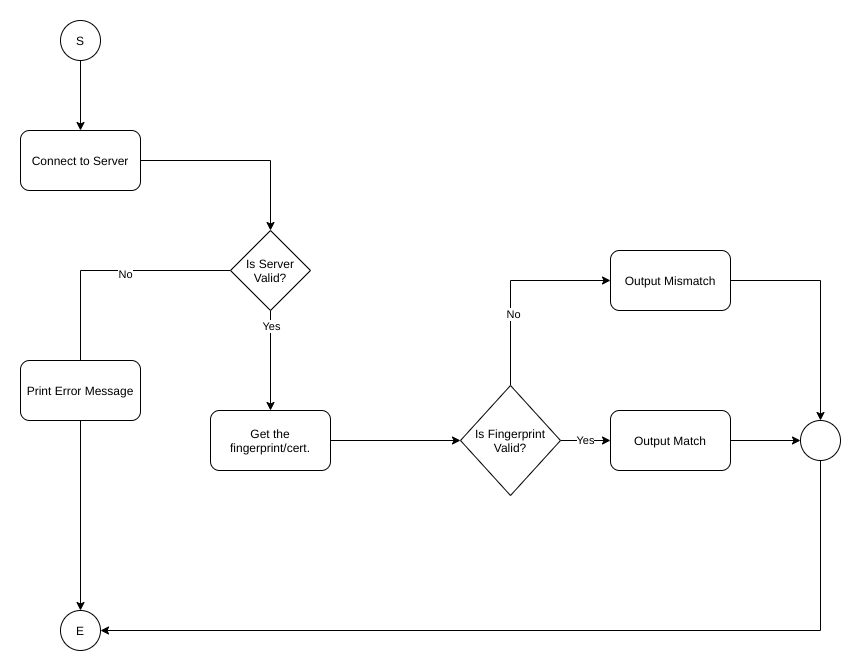

The diagram above was exported from draw.io. Its source (the exported page's mxGraphModel, read from the mxfile embedded in the PNG):
<mxGraphModel dx="1418" dy="845" grid="1" gridSize="10" guides="1" tooltips="1" connect="1" arrows="1" fold="1" page="1" pageScale="1" pageWidth="850" pageHeight="1100" math="0" shadow="0">
  <root>
    <mxCell id="GsSkFJw5-a65lNclOnjj-0" />
    <mxCell id="GsSkFJw5-a65lNclOnjj-1" parent="GsSkFJw5-a65lNclOnjj-0" />
    <mxCell id="GsSkFJw5-a65lNclOnjj-11" style="edgeStyle=orthogonalEdgeStyle;rounded=0;orthogonalLoop=1;jettySize=auto;html=1;" edge="1" parent="GsSkFJw5-a65lNclOnjj-1" source="GsSkFJw5-a65lNclOnjj-2" target="GsSkFJw5-a65lNclOnjj-4">
      <mxGeometry relative="1" as="geometry" />
    </mxCell>
    <mxCell id="GsSkFJw5-a65lNclOnjj-2" value="S" style="ellipse;whiteSpace=wrap;html=1;" vertex="1" parent="GsSkFJw5-a65lNclOnjj-1">
      <mxGeometry x="100" y="90" width="40" height="40" as="geometry" />
    </mxCell>
    <mxCell id="GsSkFJw5-a65lNclOnjj-3" value="E" style="ellipse;whiteSpace=wrap;html=1;" vertex="1" parent="GsSkFJw5-a65lNclOnjj-1">
      <mxGeometry x="100" y="680" width="40" height="40" as="geometry" />
    </mxCell>
    <mxCell id="GsSkFJw5-a65lNclOnjj-7" style="edgeStyle=orthogonalEdgeStyle;rounded=0;orthogonalLoop=1;jettySize=auto;html=1;entryX=0.5;entryY=0;entryDx=0;entryDy=0;" edge="1" parent="GsSkFJw5-a65lNclOnjj-1" source="GsSkFJw5-a65lNclOnjj-4" target="GsSkFJw5-a65lNclOnjj-6">
      <mxGeometry relative="1" as="geometry" />
    </mxCell>
    <mxCell id="GsSkFJw5-a65lNclOnjj-4" value="Connect to Server" style="rounded=1;whiteSpace=wrap;html=1;" vertex="1" parent="GsSkFJw5-a65lNclOnjj-1">
      <mxGeometry x="60" y="200" width="120" height="60" as="geometry" />
    </mxCell>
    <mxCell id="GsSkFJw5-a65lNclOnjj-13" style="edgeStyle=orthogonalEdgeStyle;rounded=0;orthogonalLoop=1;jettySize=auto;html=1;entryX=0;entryY=0.5;entryDx=0;entryDy=0;" edge="1" parent="GsSkFJw5-a65lNclOnjj-1" source="GsSkFJw5-a65lNclOnjj-5" target="GsSkFJw5-a65lNclOnjj-12">
      <mxGeometry relative="1" as="geometry" />
    </mxCell>
    <mxCell id="GsSkFJw5-a65lNclOnjj-5" value="Get the fingerprint/cert." style="rounded=1;whiteSpace=wrap;html=1;" vertex="1" parent="GsSkFJw5-a65lNclOnjj-1">
      <mxGeometry x="250" y="480" width="120" height="60" as="geometry" />
    </mxCell>
    <mxCell id="GsSkFJw5-a65lNclOnjj-8" style="edgeStyle=orthogonalEdgeStyle;rounded=0;orthogonalLoop=1;jettySize=auto;html=1;entryX=0.5;entryY=0;entryDx=0;entryDy=0;" edge="1" parent="GsSkFJw5-a65lNclOnjj-1" source="GsSkFJw5-a65lNclOnjj-6" target="GsSkFJw5-a65lNclOnjj-5">
      <mxGeometry relative="1" as="geometry" />
    </mxCell>
    <mxCell id="GsSkFJw5-a65lNclOnjj-9" value="Yes" style="edgeLabel;html=1;align=center;verticalAlign=middle;resizable=0;points=[];" vertex="1" connectable="0" parent="GsSkFJw5-a65lNclOnjj-8">
      <mxGeometry x="-0.6923" relative="1" as="geometry">
        <mxPoint as="offset" />
      </mxGeometry>
    </mxCell>
    <mxCell id="GsSkFJw5-a65lNclOnjj-10" style="edgeStyle=orthogonalEdgeStyle;rounded=0;orthogonalLoop=1;jettySize=auto;html=1;entryX=0.5;entryY=0;entryDx=0;entryDy=0;" edge="1" parent="GsSkFJw5-a65lNclOnjj-1" source="GsSkFJw5-a65lNclOnjj-6" target="GsSkFJw5-a65lNclOnjj-3">
      <mxGeometry relative="1" as="geometry" />
    </mxCell>
    <mxCell id="GsSkFJw5-a65lNclOnjj-24" value="No" style="edgeLabel;html=1;align=center;verticalAlign=middle;resizable=0;points=[];" vertex="1" connectable="0" parent="GsSkFJw5-a65lNclOnjj-10">
      <mxGeometry x="-0.5673" y="3" relative="1" as="geometry">
        <mxPoint as="offset" />
      </mxGeometry>
    </mxCell>
    <mxCell id="GsSkFJw5-a65lNclOnjj-6" value="Is Server Valid?" style="rhombus;whiteSpace=wrap;html=1;" vertex="1" parent="GsSkFJw5-a65lNclOnjj-1">
      <mxGeometry x="270" y="300" width="80" height="80" as="geometry" />
    </mxCell>
    <mxCell id="GsSkFJw5-a65lNclOnjj-16" style="edgeStyle=orthogonalEdgeStyle;rounded=0;orthogonalLoop=1;jettySize=auto;html=1;entryX=0;entryY=0.5;entryDx=0;entryDy=0;exitX=0.5;exitY=0;exitDx=0;exitDy=0;" edge="1" parent="GsSkFJw5-a65lNclOnjj-1" source="GsSkFJw5-a65lNclOnjj-12" target="GsSkFJw5-a65lNclOnjj-14">
      <mxGeometry relative="1" as="geometry" />
    </mxCell>
    <mxCell id="GsSkFJw5-a65lNclOnjj-18" value="No" style="edgeLabel;html=1;align=center;verticalAlign=middle;resizable=0;points=[];" vertex="1" connectable="0" parent="GsSkFJw5-a65lNclOnjj-16">
      <mxGeometry x="-0.2976" y="-2" relative="1" as="geometry">
        <mxPoint as="offset" />
      </mxGeometry>
    </mxCell>
    <mxCell id="GsSkFJw5-a65lNclOnjj-17" value="Yes" style="edgeStyle=orthogonalEdgeStyle;rounded=0;orthogonalLoop=1;jettySize=auto;html=1;" edge="1" parent="GsSkFJw5-a65lNclOnjj-1" source="GsSkFJw5-a65lNclOnjj-12" target="GsSkFJw5-a65lNclOnjj-15">
      <mxGeometry relative="1" as="geometry" />
    </mxCell>
    <mxCell id="GsSkFJw5-a65lNclOnjj-12" value="Is Fingerprint Valid?" style="rhombus;whiteSpace=wrap;html=1;" vertex="1" parent="GsSkFJw5-a65lNclOnjj-1">
      <mxGeometry x="500" y="455" width="100" height="110" as="geometry" />
    </mxCell>
    <mxCell id="GsSkFJw5-a65lNclOnjj-20" style="edgeStyle=orthogonalEdgeStyle;rounded=0;orthogonalLoop=1;jettySize=auto;html=1;entryX=0.5;entryY=0;entryDx=0;entryDy=0;" edge="1" parent="GsSkFJw5-a65lNclOnjj-1" source="GsSkFJw5-a65lNclOnjj-14" target="GsSkFJw5-a65lNclOnjj-19">
      <mxGeometry relative="1" as="geometry" />
    </mxCell>
    <mxCell id="GsSkFJw5-a65lNclOnjj-14" value="Output Mismatch" style="rounded=1;whiteSpace=wrap;html=1;" vertex="1" parent="GsSkFJw5-a65lNclOnjj-1">
      <mxGeometry x="650" y="320" width="120" height="60" as="geometry" />
    </mxCell>
    <mxCell id="GsSkFJw5-a65lNclOnjj-21" style="edgeStyle=orthogonalEdgeStyle;rounded=0;orthogonalLoop=1;jettySize=auto;html=1;entryX=0;entryY=0.5;entryDx=0;entryDy=0;" edge="1" parent="GsSkFJw5-a65lNclOnjj-1" source="GsSkFJw5-a65lNclOnjj-15" target="GsSkFJw5-a65lNclOnjj-19">
      <mxGeometry relative="1" as="geometry" />
    </mxCell>
    <mxCell id="GsSkFJw5-a65lNclOnjj-15" value="Output Match" style="rounded=1;whiteSpace=wrap;html=1;" vertex="1" parent="GsSkFJw5-a65lNclOnjj-1">
      <mxGeometry x="650" y="480" width="120" height="60" as="geometry" />
    </mxCell>
    <mxCell id="GsSkFJw5-a65lNclOnjj-22" style="edgeStyle=orthogonalEdgeStyle;rounded=0;orthogonalLoop=1;jettySize=auto;html=1;entryX=1;entryY=0.5;entryDx=0;entryDy=0;" edge="1" parent="GsSkFJw5-a65lNclOnjj-1" source="GsSkFJw5-a65lNclOnjj-19" target="GsSkFJw5-a65lNclOnjj-3">
      <mxGeometry relative="1" as="geometry">
        <Array as="points">
          <mxPoint x="860" y="700" />
        </Array>
      </mxGeometry>
    </mxCell>
    <mxCell id="GsSkFJw5-a65lNclOnjj-19" value="" style="ellipse;whiteSpace=wrap;html=1;" vertex="1" parent="GsSkFJw5-a65lNclOnjj-1">
      <mxGeometry x="840" y="490" width="40" height="40" as="geometry" />
    </mxCell>
    <mxCell id="GsSkFJw5-a65lNclOnjj-23" value="Print Error Message" style="rounded=1;whiteSpace=wrap;html=1;" vertex="1" parent="GsSkFJw5-a65lNclOnjj-1">
      <mxGeometry x="60" y="430" width="120" height="60" as="geometry" />
    </mxCell>
  </root>
</mxGraphModel>